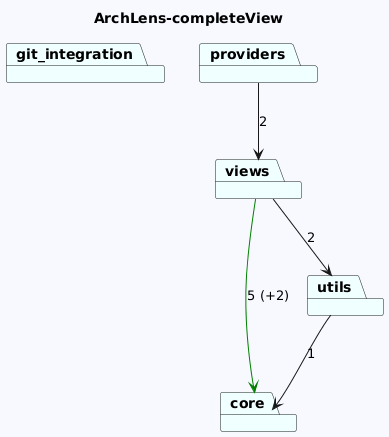

The diagram above was rendered by PlantUML. Its source (embedded in the PNG):
@startuml
skinparam backgroundColor GhostWhite
title ArchLens-completeView
package "git_integration" #Azure
package "core" #Azure
package "views" #Azure
package "providers" #Azure
package "utils" #Azure


"views"-->"core" #Green : 5 (+2)
"views"-->"utils"  : 2
"providers"-->"views"  : 2
"utils"-->"core"  : 1
@enduml